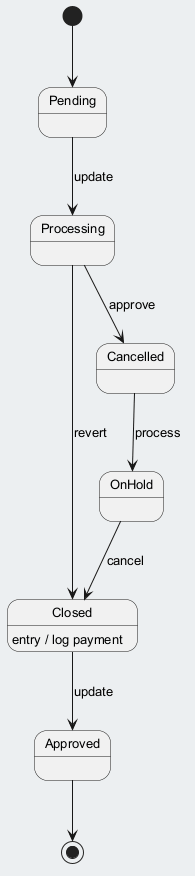

The diagram above was rendered by PlantUML. Its source (embedded in the PNG):
@startuml
skinparam backgroundColor #ECEFF1
skinparam classBackgroundColor #FFFFFF
skinparam classBorderColor #455A64
skinparam defaultFontSize 13
[*] --> Pending
Pending --> Processing : update
Processing --> Cancelled : approve
Cancelled --> OnHold : process
OnHold --> Closed : cancel
Closed --> Approved : update
Closed : entry / log payment
Processing --> Closed : revert
Approved --> [*]
@enduml